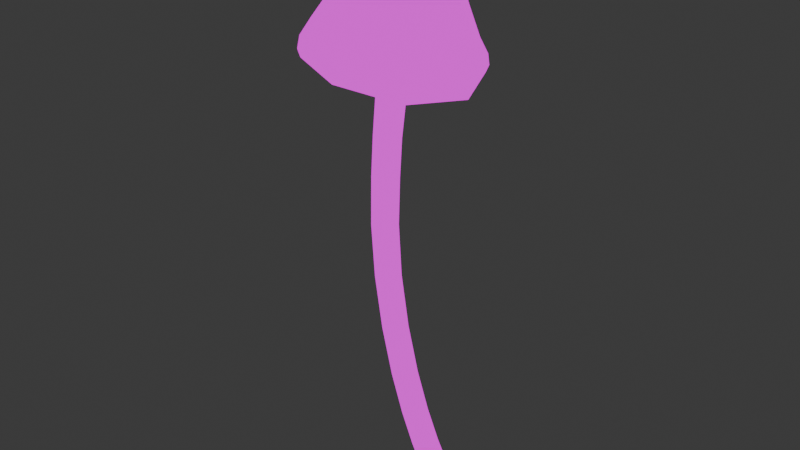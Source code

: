 # Source: BluePinkgill_large.blend  (saved by Blender 4.1.24; exported with 4.5.12 LTS)
import bpy
from mathutils import Matrix  # noqa: F401  (used for matrix-valued properties, if any)

bpy.ops.wm.read_factory_settings(use_empty=True)
scene = bpy.context.scene
scene.name = 'Scene'

# ---- collections
col_collection = bpy.data.collections.new('Collection'); scene.collection.children.link(col_collection)

# ---- images (referenced by path relative to the original .blend; pixels are not part of the script)
import os
ASSET_DIR = os.environ.get("B2B_ASSET_DIR", "")  # directory of the original .blend (textures are referenced by path, not embedded)
HERE = os.path.dirname(os.path.abspath(__file__))  # packed textures are extracted next to this script under _unpacked/

def load_image(name, relpath, width, height, colorspace="sRGB"):
    """Load a texture the original file referenced (path relative to the .blend, or extracted next to this script)."""
    p = next((c for c in (os.path.join(HERE, relpath), os.path.join(ASSET_DIR, relpath)) if relpath and os.path.exists(c)), "")
    if p:
        img = bpy.data.images.load(p, check_existing=True)
        img.name = name
    else:  # same state as the original file: an image datablock whose file is absent (Cycles renders it pink)
        img = bpy.data.images.new(name, width, height)
        img.source = "FILE"
        img.filepath = "//" + (relpath or name)
    img.colorspace_settings.name = colorspace
    return img
img_img_9047_png = load_image('IMG_9047.PNG', 'IMG_9047.PNG', 1024, 1024, 'sRGB')

# ---- materials (node trees are filled in below, after node groups)
mat_material = bpy.data.materials.new('Material')
mat_material.alpha_threshold = 0.0
mat_material.use_transparent_shadow = False
mat_material.roughness = 0.5
mat_material.line_color = (0.0, 0.0, 0.0, 1.0)

# ---- material node trees
mat_material.use_nodes = True; mat_material.node_tree.nodes.clear()
_N = mat_material.node_tree.nodes; _L = mat_material.node_tree.links
n0 = _N.new('ShaderNodeOutputMaterial'); n0.name = 'Material Output'; n0.location = (319, 258)
n1 = _N.new('ShaderNodeEmission'); n1.name = 'Emission'; n1.location = (29, 258)
n2 = _N.new('ShaderNodeTexImage'); n2.name = 'Image Texture'; n2.location = (-261, 264)
n2.image = img_img_9047_png
_L.new(n1.outputs[0], n0.inputs[0])
_L.new(n2.outputs[0], n1.inputs[0])
n0.is_active_output = True

# ---- world
world_world = bpy.data.worlds.new('World'); scene.world = world_world
world_world.use_nodes = True; world_world.node_tree.nodes.clear()
_N = world_world.node_tree.nodes; _L = world_world.node_tree.links
n0 = _N.new('ShaderNodeOutputWorld'); n0.name = 'World Output'; n0.location = (300, 300)
n1 = _N.new('ShaderNodeBackground'); n1.name = 'Background'; n1.location = (10, 300)
n1.inputs[0].default_value = (0.05088, 0.05088, 0.05088, 1.0)
_L.new(n1.outputs[0], n0.inputs[0])
n0.is_active_output = True
world_world.color = (0.05088, 0.05088, 0.05088)
world_world.use_sun_shadow = False
world_world.sun_shadow_jitter_overblur = 0.0

# ---- meshes
me_cube_002 = bpy.data.meshes.new('Cube.002')
me_cube_002.from_pydata([(-0.8959, -1.194, 6.794), (-1.154, -0.5, 8.026), (-0.8667, -1.062, 7.035), (-1.122, 0.5013, 8.036), (0.2598, 0.0008603, 6.76), (-0.135, -0.5, 7.861), (-0.8946, 1.175, 6.905), (-0.1315, 0.5013, 7.858), (-1.924, 0.0007767, 7.119), (-1.389, -0.6096, 7.577), (-1.212, -1.863e-08, 8.162), (-1.373, 0.6369, 7.527), (-0.06021, -0.7708, 6.855), (-0.5928, 0.6114, 8.053), (-0.151, 0.6384, 7.326), (-0.079, 0.827, 6.817), (0.01026, 1.49e-08, 7.938), (-0.143, -0.6096, 7.345), (-1.644, 0.8269, 7.008), (-0.6126, -0.6096, 8.056), (-1.61, 9.425e-06, 7.583), (-0.776, 0.8951, 7.426), (0.1024, 0.0002496, 7.276), (-0.7785, -0.8395, 7.475), (-1.638, -0.7708, 7.16), (-0.4444, -7.451e-09, 8.613), (0.378, 1.032e-05, 6.516), (-0.9301, 1.327, 6.636), (-2.087, 0.0003563, 6.85), (0.01251, -0.867, 6.618), (-0.006806, 0.9252, 6.577), (-1.772, 0.9277, 6.727), (-1.767, -0.867, 6.915), (-0.907, -1.22, 6.62), (0.3995, 7.451e-09, 6.36), (-0.9407, 1.357, 6.452), (-2.125, 0.0004122, 6.65), (0.02303, -0.8859, 6.457), (0.004772, 0.9432, 6.416), (-1.802, 0.9474, 6.526), (-1.801, -0.8859, 6.727), (-0.9101, -1.18, 6.513), (0.3584, 3.725e-09, 6.273), (-0.9412, 1.315, 6.341), (-2.089, 0.001014, 6.523), (-0.006973, -0.8568, 6.36), (-0.02458, 0.9142, 6.319), (-1.776, 0.9194, 6.4), (-1.777, -0.8568, 6.603), (-0.9091, -1.127, 6.526), (0.3042, 0.0001763, 6.276), (-0.9409, 1.262, 6.353), (-2.036, 0.001971, 6.545), (-0.04442, -0.8184, 6.364), (-0.06292, 0.8782, 6.321), (-1.738, 0.8834, 6.418), (-1.737, -0.8184, 6.621), (-0.8037, -0.1933, 7.121), (-0.5931, 0.01887, 7.041), (-0.8047, 0.2359, 7.082), (-1.01, 0.01685, 7.156), (-0.6527, -0.1356, 7.072), (-0.6554, 0.1762, 7.046), (-0.9557, 0.1745, 7.126), (-0.9521, -0.1367, 7.157), (-0.1344, 0.1437, 0.5421), (0.2413, 0.1437, -0.1078), (-0.1344, -0.1437, 0.5421), (0.2413, -0.1437, -0.1078), (-0.409, 0.1437, 0.4889), (-0.03479, 0.1437, -0.1843), (-0.409, -0.1437, 0.489), (-0.03479, -0.1437, -0.1843), (0.4283, 0.1078, -0.3998), (0.4283, -0.1078, -0.3998), (0.2231, 0.1078, -0.4659), (0.2231, -0.1078, -0.4659), (-0.5441, -0.1437, 1.623), (-0.8626, -0.1437, 3.191), (-0.8928, -0.1437, 4.755), (-1.185, -0.1437, 4.786), (-1.137, -0.1437, 3.2), (-0.8165, -0.1437, 1.599), (-1.189, 0.1437, 4.787), (-1.139, 0.1437, 3.2), (-0.8175, 0.1437, 1.599), (-0.5447, 0.1437, 1.623), (-0.8641, 0.1437, 3.191), (-0.8952, 0.1437, 4.756), (-0.8075, -0.135, 5.918), (-0.8163, 0.172, 5.89), (-1.103, -0.1331, 6.009), (-1.109, 0.1748, 5.971), (-0.09421, 7.451e-09, -0.2001), (0.09436, 0.1976, -0.1496), (0.06113, 0.1437, 0.1704), (-0.2145, -0.1437, 0.1046), (0.06113, -0.1437, 0.1704), (-0.2145, 0.1437, 0.1046), (-0.2745, -0.1976, 0.5141), (-0.08434, 0.0, 0.5523), (0.09436, -0.1976, -0.1496), (-0.4621, 1.49e-08, 0.4796), (-0.2746, 0.1976, 0.5141), (0.2849, -7.451e-09, -0.09615), (0.2071, -3.725e-09, -0.493), (0.3321, 0.1314, -0.4528), (0.3321, -0.1314, -0.4528), (0.4572, -1.49e-08, -0.4125), (0.1144, 0.1376, -0.3804), (0.1144, -0.1376, -0.3804), (0.3772, -0.1376, -0.3), (0.3772, 0.1376, -0.3), (-0.6119, -0.1437, 0.9787), (-0.6123, 0.1437, 0.9787), (-0.3388, -0.1437, 1.018), (-0.7296, -0.1437, 2.368), (-0.9152, -0.1437, 4.012), (-1.146, -0.1437, 5.434), (-1.198, -0.1437, 4.035), (-1.002, -0.1437, 2.36), (-1.152, 0.148, 5.417), (-1.202, 0.1437, 4.035), (-1.004, 0.1437, 2.36), (-0.339, 0.1437, 1.018), (-0.7307, 0.1437, 2.368), (-0.9172, 0.1437, 4.012), (-0.6825, 0.1976, 1.61), (-1.003, 0.1976, 3.195), (-1.042, 0.1976, 4.771), (-0.4933, 7.451e-09, 1.628), (-0.8112, 7.451e-09, 3.19), (-0.8378, 0.0, 4.75), (-0.8684, 1.118e-08, 1.595), (-1.19, 0.0, 3.202), (-1.243, -7.451e-09, 4.793), (-0.6815, -0.1976, 1.61), (-1.0, -0.1976, 3.195), (-1.04, -0.1976, 4.771), (-0.8559, -0.1437, 5.38), (-0.8613, 0.1477, 5.371), (-0.9674, 0.2327, 5.925), (-0.7553, 0.01652, 5.887), (-1.159, 0.0198, 6.005), (-0.9541, -0.1903, 5.97), (-0.08144, -0.1976, 0.1353), (-0.2695, 1.118e-08, 0.09249), (0.05693, 0.0, -0.3997), (0.1096, 0.0, 0.1822), (-0.08144, 0.1976, 0.1353), (0.3456, -7.451e-09, -0.4946), (0.4187, -1.49e-08, -0.2902), (0.2379, 0.1893, -0.3455), (0.2379, -0.1893, -0.3455), (-0.4776, 0.1976, 0.9973), (-0.8685, 0.1976, 2.363), (-1.061, 0.1976, 4.024), (-0.2882, 7.451e-09, 1.026), (-0.6786, 7.451e-09, 2.369), (-0.8619, 0.0, 4.008), (-0.664, 1.49e-08, 0.972), (-1.055, 7.451e-09, 2.359), (-1.253, 0.0, 4.04), (-0.4772, -0.1976, 0.9973), (-0.8667, -0.1976, 2.363), (-1.057, -0.1976, 4.023), (-1.009, 0.2037, 5.392), (-0.8014, 0.0006634, 5.366), (-1.203, 0.0009912, 5.436), (-1.0, -0.1976, 5.41)], [], [(12, 2, 0, 29), (9, 1, 10, 20), (20, 10, 3, 11), (9, 20, 8, 24), (20, 11, 18, 8), (11, 3, 13, 21), (21, 13, 7, 14), (17, 23, 2, 12), (23, 9, 24, 2), (14, 7, 16, 22), (22, 16, 5, 17), (21, 14, 15, 6), (14, 22, 4, 15), (17, 5, 19, 23), (23, 19, 1, 9), (2, 24, 32, 0), (15, 4, 26, 30), (22, 17, 12, 4), (11, 21, 6, 18), (18, 6, 27, 31), (7, 13, 25, 16), (13, 3, 10, 25), (25, 10, 1, 19), (16, 25, 19, 5), (8, 18, 31, 28), (6, 15, 30, 27), (24, 8, 28, 32), (4, 12, 29, 26), (29, 0, 33, 37), (31, 27, 35, 39), (28, 31, 39, 36), (32, 28, 36, 40), (30, 26, 34, 38), (27, 30, 38, 35), (0, 32, 40, 33), (26, 29, 37, 34), (35, 38, 46, 43), (33, 40, 48, 41), (37, 33, 41, 45), (39, 35, 43, 47), (34, 37, 45, 42), (36, 39, 47, 44), (40, 36, 44, 48), (38, 34, 42, 46), (48, 44, 52, 56), (46, 42, 50, 54), (43, 46, 54, 51), (41, 48, 56, 49), (45, 41, 49, 53), (47, 43, 51, 55), (42, 45, 53, 50), (44, 47, 55, 52), (50, 53, 61, 58), (52, 55, 63, 60), (56, 52, 60, 64), (54, 50, 58, 62), (51, 54, 62, 59), (49, 56, 64, 57), (53, 49, 57, 61), (55, 51, 59, 63), (68, 97, 145, 101), (97, 67, 99, 145), (145, 99, 71, 96), (101, 145, 96, 72), (72, 96, 146, 93), (96, 71, 102, 146), (146, 102, 69, 98), (93, 146, 98, 70), (72, 93, 147, 110), (93, 70, 109, 147), (147, 109, 75, 105), (110, 147, 105, 76), (66, 95, 148, 104), (95, 65, 100, 148), (148, 100, 67, 97), (104, 148, 97, 68), (70, 98, 149, 94), (98, 69, 103, 149), (149, 103, 65, 95), (94, 149, 95, 66), (75, 106, 150, 105), (106, 73, 108, 150), (150, 108, 74, 107), (105, 150, 107, 76), (66, 104, 151, 112), (104, 68, 111, 151), (151, 111, 74, 108), (112, 151, 108, 73), (70, 94, 152, 109), (94, 66, 112, 152), (152, 112, 73, 106), (109, 152, 106, 75), (68, 101, 153, 111), (101, 72, 110, 153), (153, 110, 76, 107), (111, 153, 107, 74), (65, 103, 154, 124), (103, 69, 114, 154), (154, 114, 85, 127), (124, 154, 127, 86), (86, 127, 155, 125), (127, 85, 123, 155), (155, 123, 84, 128), (125, 155, 128, 87), (87, 128, 156, 126), (128, 84, 122, 156), (156, 122, 83, 129), (126, 156, 129, 88), (67, 100, 157, 115), (100, 65, 124, 157), (157, 124, 86, 130), (115, 157, 130, 77), (77, 130, 158, 116), (130, 86, 125, 158), (158, 125, 87, 131), (116, 158, 131, 78), (78, 131, 159, 117), (131, 87, 126, 159), (159, 126, 88, 132), (117, 159, 132, 79), (69, 102, 160, 114), (102, 71, 113, 160), (160, 113, 82, 133), (114, 160, 133, 85), (85, 133, 161, 123), (133, 82, 120, 161), (161, 120, 81, 134), (123, 161, 134, 84), (84, 134, 162, 122), (134, 81, 119, 162), (162, 119, 80, 135), (122, 162, 135, 83), (71, 99, 163, 113), (99, 67, 115, 163), (163, 115, 77, 136), (113, 163, 136, 82), (82, 136, 164, 120), (136, 77, 116, 164), (164, 116, 78, 137), (120, 164, 137, 81), (81, 137, 165, 119), (137, 78, 117, 165), (165, 117, 79, 138), (119, 165, 138, 80), (88, 129, 166, 140), (129, 83, 121, 166), (166, 121, 92, 141), (140, 166, 141, 90), (79, 132, 167, 139), (132, 88, 140, 167), (167, 140, 90, 142), (139, 167, 142, 89), (83, 135, 168, 121), (135, 80, 118, 168), (168, 118, 91, 143), (121, 168, 143, 92), (80, 138, 169, 118), (138, 79, 139, 169), (169, 139, 89, 144), (118, 169, 144, 91), (57, 144, 89, 61), (61, 89, 142, 58), (58, 142, 90, 62), (62, 90, 141, 59), (59, 141, 92, 63), (63, 92, 143, 60), (60, 143, 91, 64), (64, 91, 144, 57)])
_uv = me_cube_002.uv_layers.new(name='UVMap')
_uv.uv.foreach_set('vector', [0.4785, 0.7955, 0.4682, 0.7955, 0.4675, 0.7806, 0.4791, 0.7806, 0.4604, 0.8184, 0.4615, 0.8766, 0.4608, 0.8766, 0.4576, 0.8184, 0.4576, 0.8184, 0.4608, 0.8766, 0.462, 0.8766, 0.4606, 0.8184, 0.4604, 0.8184, 0.4576, 0.8184, 0.4547, 0.7955, 0.4583, 0.7955, 0.4576, 0.8184, 0.4606, 0.8184, 0.4583, 0.7955, 0.4547, 0.7955, 0.4606, 0.8184, 0.462, 0.8766, 0.4687, 0.8766, 0.4683, 0.8184, 0.4683, 0.8184, 0.4687, 0.8766, 0.4746, 0.8766, 0.4763, 0.8184, 0.4764, 0.8184, 0.4682, 0.8184, 0.4682, 0.7955, 0.4785, 0.7955, 0.4682, 0.8184, 0.4604, 0.8184, 0.4583, 0.7955, 0.4682, 0.7955, 0.4763, 0.8184, 0.4746, 0.8766, 0.4764, 0.8766, 0.4795, 0.8184, 0.4795, 0.8184, 0.4764, 0.8766, 0.4746, 0.8766, 0.4764, 0.8184, 0.4683, 0.8184, 0.4763, 0.8184, 0.4783, 0.7955, 0.4678, 0.7955, 0.4763, 0.8184, 0.4795, 0.8184, 0.4826, 0.7955, 0.4783, 0.7955, 0.4764, 0.8184, 0.4746, 0.8766, 0.4685, 0.8766, 0.4682, 0.8184, 0.4682, 0.8184, 0.4685, 0.8766, 0.4615, 0.8766, 0.4604, 0.8184, 0.4682, 0.7955, 0.4583, 0.7955, 0.4564, 0.7806, 0.4675, 0.7806, 0.4783, 0.7955, 0.4826, 0.7955, 0.4838, 0.7806, 0.4789, 0.7806, 0.4795, 0.8184, 0.4764, 0.8184, 0.4785, 0.7955, 0.4826, 0.7955, 0.4606, 0.8184, 0.4683, 0.8184, 0.4678, 0.7955, 0.4583, 0.7955, 0.4583, 0.7955, 0.4678, 0.7955, 0.4671, 0.7806, 0.4563, 0.7806, 0.4746, 0.8766, 0.4687, 0.8766, 0.4686, 0.9323, 0.4764, 0.8766, 0.4687, 0.8766, 0.462, 0.8766, 0.4608, 0.8766, 0.4686, 0.9323, 0.4686, 0.9323, 0.4608, 0.8766, 0.4615, 0.8766, 0.4685, 0.8766, 0.4764, 0.8766, 0.4686, 0.9323, 0.4685, 0.8766, 0.4746, 0.8766, 0.4547, 0.7955, 0.4583, 0.7955, 0.4563, 0.7806, 0.4523, 0.7806, 0.4678, 0.7955, 0.4783, 0.7955, 0.4789, 0.7806, 0.4671, 0.7806, 0.4583, 0.7955, 0.4547, 0.7955, 0.4523, 0.7806, 0.4564, 0.7806, 0.4826, 0.7955, 0.4785, 0.7955, 0.4791, 0.7806, 0.4838, 0.7806, 0.4791, 0.7806, 0.4675, 0.7806, 0.4685, 0.7713, 0.4804, 0.7713, 0.4563, 0.7806, 0.4671, 0.7806, 0.4681, 0.7713, 0.457, 0.7713, 0.4523, 0.7806, 0.4563, 0.7806, 0.457, 0.7713, 0.4529, 0.7713, 0.4564, 0.7806, 0.4523, 0.7806, 0.4529, 0.7713, 0.4571, 0.7713, 0.4789, 0.7806, 0.4838, 0.7806, 0.4852, 0.7713, 0.4802, 0.7713, 0.4671, 0.7806, 0.4789, 0.7806, 0.4802, 0.7713, 0.4681, 0.7713, 0.4675, 0.7806, 0.4564, 0.7806, 0.4571, 0.7713, 0.4685, 0.7713, 0.4838, 0.7806, 0.4791, 0.7806, 0.4804, 0.7713, 0.4852, 0.7713, 0.4681, 0.7713, 0.4802, 0.7713, 0.4809, 0.7633, 0.4691, 0.7633, 0.4685, 0.7713, 0.4571, 0.7713, 0.4584, 0.7633, 0.4695, 0.7633, 0.4804, 0.7713, 0.4685, 0.7713, 0.4695, 0.7633, 0.4811, 0.7633, 0.457, 0.7713, 0.4681, 0.7713, 0.4691, 0.7633, 0.4584, 0.7633, 0.4852, 0.7713, 0.4804, 0.7713, 0.4811, 0.7633, 0.4858, 0.7633, 0.4529, 0.7713, 0.457, 0.7713, 0.4584, 0.7633, 0.4544, 0.7633, 0.4571, 0.7713, 0.4529, 0.7713, 0.4544, 0.7633, 0.4584, 0.7633, 0.4802, 0.7713, 0.4852, 0.7713, 0.4858, 0.7633, 0.4809, 0.7633, 0.4744, 0.7778, 0.4766, 0.7778, 0.4752, 0.7674, 0.4731, 0.7674, 0.4618, 0.7778, 0.4591, 0.7778, 0.4585, 0.7674, 0.4611, 0.7674, 0.4684, 0.7778, 0.4618, 0.7778, 0.4611, 0.7674, 0.4674, 0.7674, 0.4682, 0.7778, 0.4744, 0.7778, 0.4731, 0.7674, 0.4671, 0.7674, 0.4617, 0.7778, 0.4682, 0.7778, 0.4671, 0.7674, 0.461, 0.7674, 0.4744, 0.7778, 0.4684, 0.7778, 0.4674, 0.7674, 0.4731, 0.7674, 0.4591, 0.7778, 0.4617, 0.7778, 0.461, 0.7674, 0.4585, 0.7674, 0.4766, 0.7778, 0.4744, 0.7778, 0.4731, 0.7674, 0.4752, 0.7674, 0.4588, 0.7437, 0.4613, 0.7437, 0.4661, 0.6562, 0.4656, 0.6562, 0.4755, 0.7437, 0.4734, 0.7437, 0.4682, 0.6562, 0.4686, 0.6562, 0.4734, 0.7437, 0.4755, 0.7437, 0.4686, 0.6562, 0.4682, 0.6562, 0.4614, 0.7437, 0.4588, 0.7437, 0.4656, 0.6562, 0.4661, 0.6562, 0.4677, 0.7437, 0.4614, 0.7437, 0.4661, 0.6562, 0.4672, 0.6562, 0.4675, 0.7437, 0.4734, 0.7437, 0.4682, 0.6562, 0.4672, 0.6562, 0.4613, 0.7437, 0.4675, 0.7437, 0.4672, 0.6562, 0.4661, 0.6562, 0.4734, 0.7437, 0.4677, 0.7437, 0.4672, 0.6562, 0.4682, 0.6562, 0.4784, 0.8147, 0.4754, 0.8216, 0.473, 0.8208, 0.476, 0.8137, 0.4754, 0.8216, 0.4721, 0.8309, 0.4698, 0.8302, 0.473, 0.8208, 0.473, 0.8208, 0.4698, 0.8302, 0.4675, 0.8295, 0.4708, 0.82, 0.476, 0.8137, 0.473, 0.8208, 0.4708, 0.82, 0.4738, 0.8128, 0.4738, 0.8128, 0.4708, 0.82, 0.4699, 0.8197, 0.4728, 0.8124, 0.4708, 0.82, 0.4675, 0.8295, 0.4667, 0.8293, 0.4699, 0.8197, 0.4699, 0.8197, 0.4667, 0.8293, 0.4675, 0.8295, 0.4708, 0.82, 0.4728, 0.8124, 0.4699, 0.8197, 0.4708, 0.82, 0.4738, 0.8128, 0.4738, 0.8128, 0.4728, 0.8124, 0.4753, 0.8075, 0.4763, 0.8079, 0.4728, 0.8124, 0.4738, 0.8128, 0.4763, 0.8079, 0.4753, 0.8075, 0.4753, 0.8075, 0.4763, 0.8079, 0.4781, 0.8058, 0.4778, 0.8051, 0.4763, 0.8079, 0.4753, 0.8075, 0.4778, 0.8051, 0.4781, 0.8058, 0.4784, 0.8147, 0.4754, 0.8216, 0.4762, 0.8219, 0.4791, 0.815, 0.4754, 0.8216, 0.4721, 0.8309, 0.473, 0.8311, 0.4762, 0.8219, 0.4762, 0.8219, 0.473, 0.8311, 0.4721, 0.8309, 0.4754, 0.8216, 0.4791, 0.815, 0.4762, 0.8219, 0.4754, 0.8216, 0.4784, 0.8147, 0.4738, 0.8128, 0.4708, 0.82, 0.473, 0.8208, 0.476, 0.8137, 0.4708, 0.82, 0.4675, 0.8295, 0.4698, 0.8302, 0.473, 0.8208, 0.473, 0.8208, 0.4698, 0.8302, 0.4721, 0.8309, 0.4754, 0.8216, 0.476, 0.8137, 0.473, 0.8208, 0.4754, 0.8216, 0.4784, 0.8147, 0.4781, 0.8058, 0.4799, 0.8061, 0.4802, 0.8051, 0.4778, 0.8051, 0.4799, 0.8061, 0.4815, 0.8075, 0.482, 0.8071, 0.4802, 0.8051, 0.4802, 0.8051, 0.482, 0.8071, 0.4815, 0.8075, 0.4799, 0.8061, 0.4778, 0.8051, 0.4802, 0.8051, 0.4799, 0.8061, 0.4781, 0.8058, 0.4784, 0.8147, 0.4791, 0.815, 0.4814, 0.8102, 0.4807, 0.8099, 0.4791, 0.815, 0.4784, 0.8147, 0.4807, 0.8099, 0.4814, 0.8102, 0.4814, 0.8102, 0.4807, 0.8099, 0.4815, 0.8075, 0.482, 0.8071, 0.4807, 0.8099, 0.4814, 0.8102, 0.482, 0.8071, 0.4815, 0.8075, 0.4738, 0.8128, 0.476, 0.8137, 0.4784, 0.8088, 0.4763, 0.8079, 0.476, 0.8137, 0.4784, 0.8147, 0.4807, 0.8099, 0.4784, 0.8088, 0.4784, 0.8088, 0.4807, 0.8099, 0.4815, 0.8075, 0.4799, 0.8061, 0.4763, 0.8079, 0.4784, 0.8088, 0.4799, 0.8061, 0.4781, 0.8058, 0.4784, 0.8147, 0.476, 0.8137, 0.4784, 0.8088, 0.4807, 0.8099, 0.476, 0.8137, 0.4738, 0.8128, 0.4763, 0.8079, 0.4784, 0.8088, 0.4784, 0.8088, 0.4763, 0.8079, 0.4781, 0.8058, 0.4799, 0.8061, 0.4807, 0.8099, 0.4784, 0.8088, 0.4799, 0.8061, 0.4815, 0.8075, 0.4721, 0.8309, 0.4698, 0.8302, 0.4664, 0.8422, 0.4687, 0.8427, 0.4698, 0.8302, 0.4675, 0.8295, 0.4641, 0.8417, 0.4664, 0.8422, 0.4664, 0.8422, 0.4641, 0.8417, 0.4607, 0.8571, 0.463, 0.8574, 0.4687, 0.8427, 0.4664, 0.8422, 0.463, 0.8574, 0.4653, 0.8577, 0.4653, 0.8577, 0.463, 0.8574, 0.4599, 0.8761, 0.4622, 0.8762, 0.463, 0.8574, 0.4607, 0.8571, 0.4576, 0.876, 0.4599, 0.8761, 0.4599, 0.8761, 0.4576, 0.876, 0.4553, 0.8969, 0.4576, 0.8968, 0.4622, 0.8762, 0.4599, 0.8761, 0.4576, 0.8968, 0.4599, 0.8967, 0.4599, 0.8967, 0.4576, 0.8968, 0.4567, 0.9174, 0.4591, 0.9171, 0.4576, 0.8968, 0.4553, 0.8969, 0.4543, 0.9177, 0.4567, 0.9174, 0.4567, 0.9174, 0.4543, 0.9177, 0.4545, 0.9363, 0.457, 0.9359, 0.4591, 0.9171, 0.4567, 0.9174, 0.457, 0.9359, 0.4594, 0.9356, 0.4721, 0.8309, 0.473, 0.8311, 0.4696, 0.8429, 0.4687, 0.8427, 0.473, 0.8311, 0.4721, 0.8309, 0.4687, 0.8427, 0.4696, 0.8429, 0.4696, 0.8429, 0.4687, 0.8427, 0.4653, 0.8577, 0.4661, 0.8578, 0.4687, 0.8427, 0.4696, 0.8429, 0.4661, 0.8578, 0.4653, 0.8577, 0.4653, 0.8577, 0.4661, 0.8578, 0.463, 0.8763, 0.4622, 0.8762, 0.4661, 0.8578, 0.4653, 0.8577, 0.4622, 0.8762, 0.463, 0.8763, 0.463, 0.8763, 0.4622, 0.8762, 0.4599, 0.8967, 0.4608, 0.8966, 0.4622, 0.8762, 0.463, 0.8763, 0.4608, 0.8966, 0.46, 0.8967, 0.46, 0.8967, 0.4608, 0.8966, 0.46, 0.917, 0.4591, 0.9171, 0.4608, 0.8966, 0.4599, 0.8967, 0.4591, 0.9171, 0.46, 0.917, 0.46, 0.917, 0.4591, 0.9171, 0.4594, 0.9356, 0.4604, 0.9354, 0.4591, 0.9171, 0.46, 0.917, 0.4604, 0.9354, 0.4595, 0.9355, 0.4675, 0.8295, 0.4667, 0.8293, 0.4633, 0.8415, 0.4641, 0.8417, 0.4667, 0.8293, 0.4675, 0.8295, 0.4642, 0.8417, 0.4633, 0.8415, 0.4633, 0.8415, 0.4642, 0.8417, 0.4607, 0.8571, 0.4599, 0.857, 0.4641, 0.8417, 0.4633, 0.8415, 0.4599, 0.857, 0.4607, 0.8571, 0.4607, 0.8571, 0.4599, 0.857, 0.4568, 0.876, 0.4576, 0.876, 0.4599, 0.857, 0.4607, 0.8571, 0.4576, 0.876, 0.4568, 0.876, 0.4568, 0.876, 0.4576, 0.876, 0.4554, 0.8969, 0.4545, 0.8969, 0.4576, 0.876, 0.4568, 0.876, 0.4545, 0.8969, 0.4553, 0.8969, 0.4553, 0.8969, 0.4545, 0.8969, 0.4534, 0.9178, 0.4543, 0.9177, 0.4545, 0.8969, 0.4554, 0.8969, 0.4544, 0.9176, 0.4534, 0.9178, 0.4534, 0.9178, 0.4544, 0.9176, 0.4546, 0.9363, 0.4536, 0.9365, 0.4543, 0.9177, 0.4534, 0.9178, 0.4536, 0.9365, 0.4545, 0.9363, 0.4675, 0.8295, 0.4698, 0.8302, 0.4664, 0.8422, 0.4642, 0.8417, 0.4698, 0.8302, 0.4721, 0.8309, 0.4687, 0.8427, 0.4664, 0.8422, 0.4664, 0.8422, 0.4687, 0.8427, 0.4653, 0.8577, 0.463, 0.8574, 0.4642, 0.8417, 0.4664, 0.8422, 0.463, 0.8574, 0.4607, 0.8571, 0.4607, 0.8571, 0.463, 0.8574, 0.4599, 0.8761, 0.4576, 0.876, 0.463, 0.8574, 0.4653, 0.8577, 0.4622, 0.8762, 0.4599, 0.8761, 0.4599, 0.8761, 0.4622, 0.8762, 0.46, 0.8967, 0.4577, 0.8968, 0.4576, 0.876, 0.4599, 0.8761, 0.4577, 0.8968, 0.4554, 0.8969, 0.4554, 0.8969, 0.4577, 0.8968, 0.4567, 0.9174, 0.4544, 0.9176, 0.4577, 0.8968, 0.46, 0.8967, 0.4591, 0.9171, 0.4567, 0.9174, 0.4567, 0.9174, 0.4591, 0.9171, 0.4595, 0.9355, 0.457, 0.9359, 0.4544, 0.9176, 0.4567, 0.9174, 0.457, 0.9359, 0.4546, 0.9363, 0.4594, 0.9356, 0.457, 0.9359, 0.4575, 0.9514, 0.46, 0.9509, 0.457, 0.9359, 0.4545, 0.9363, 0.4551, 0.952, 0.4575, 0.9514, 0.4575, 0.9514, 0.4551, 0.952, 0.4558, 0.9658, 0.4582, 0.9646, 0.46, 0.9509, 0.4575, 0.9514, 0.4582, 0.9646, 0.4607, 0.9637, 0.4595, 0.9355, 0.4604, 0.9354, 0.461, 0.9507, 0.4601, 0.9511, 0.4604, 0.9354, 0.4594, 0.9356, 0.46, 0.9509, 0.461, 0.9507, 0.461, 0.9507, 0.46, 0.9509, 0.4607, 0.9637, 0.4618, 0.9637, 0.4601, 0.9511, 0.461, 0.9507, 0.4618, 0.9637, 0.4609, 0.9644, 0.4545, 0.9363, 0.4536, 0.9365, 0.4543, 0.9525, 0.4551, 0.952, 0.4536, 0.9365, 0.4546, 0.9363, 0.4552, 0.9524, 0.4543, 0.9525, 0.4543, 0.9525, 0.4552, 0.9524, 0.456, 0.9667, 0.455, 0.9666, 0.4551, 0.952, 0.4543, 0.9525, 0.455, 0.9666, 0.4558, 0.9658, 0.4546, 0.9363, 0.457, 0.9359, 0.4577, 0.9518, 0.4552, 0.9524, 0.457, 0.9359, 0.4595, 0.9355, 0.4601, 0.9511, 0.4577, 0.9518, 0.4577, 0.9518, 0.4601, 0.9511, 0.4609, 0.9644, 0.4584, 0.9657, 0.4552, 0.9524, 0.4577, 0.9518, 0.4584, 0.9657, 0.456, 0.9667, 0.461, 0.9943, 0.4584, 0.9657, 0.4609, 0.9644, 0.4635, 0.9931, 0.4635, 0.9931, 0.4609, 0.9644, 0.4618, 0.9637, 0.4645, 0.9923, 0.4645, 0.9923, 0.4618, 0.9637, 0.4607, 0.9637, 0.4634, 0.9925, 0.4634, 0.9925, 0.4607, 0.9637, 0.4582, 0.9646, 0.4609, 0.9934, 0.4609, 0.9934, 0.4582, 0.9646, 0.4558, 0.9658, 0.4584, 0.9945, 0.4584, 0.9945, 0.4558, 0.9658, 0.455, 0.9666, 0.4575, 0.9952, 0.4575, 0.9952, 0.455, 0.9666, 0.456, 0.9667, 0.4585, 0.9952, 0.4585, 0.9952, 0.456, 0.9667, 0.4584, 0.9657, 0.461, 0.9943])
me_cube_002.materials.append(mat_material)
me_cube_002.update()

# ---- objects
ob_cube_001 = bpy.data.objects.new('Cube.001', me_cube_002)

# ---- transforms, parenting, visibility, modifiers, constraints
ob_cube_001.location = (0.0, 0.0, 0.0)

# ---- collection membership
col_collection.objects.link(ob_cube_001)

# ---- scene / render settings (as saved in the file)
scene.frame_start = 1; scene.frame_end = 250; scene.frame_set(1)
scene.render.engine = 'BLENDER_EEVEE_NEXT'
scene.cycles.sampling_pattern = 'TABULATED_SOBOL'
scene.eevee.ray_tracing_options.trace_max_roughness = 0.0
bpy.context.view_layer.update()

# ---- added for rendering (the .blend has no active camera): camera
cam_auto = bpy.data.cameras.new('AutoCamera')
cam_auto.lens = 50.0
cam_auto.sensor_width = 36.0
cam_auto.clip_end = 1000.0
ob_auto_camera = bpy.data.objects.new('AutoCamera', cam_auto)
scene.collection.objects.link(ob_auto_camera)
ob_auto_camera.location = (8.24387, -10.8247, 11.3215)
ob_auto_camera.rotation_euler = (1.09748, -7.21219e-08, 0.694738)
scene.camera = ob_auto_camera
bpy.context.view_layer.update()
